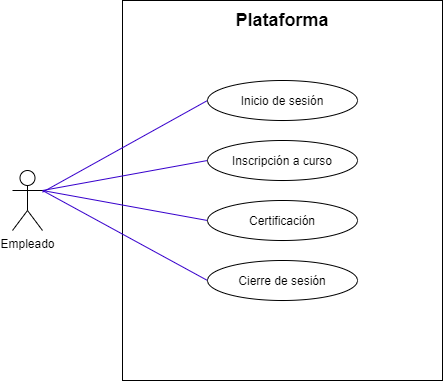

The diagram above was exported from draw.io. Its source (the exported page's mxGraphModel, read from the mxfile embedded in the PNG):
<mxGraphModel dx="842" dy="610" grid="1" gridSize="10" guides="1" tooltips="1" connect="1" arrows="1" fold="1" page="1" pageScale="1" pageWidth="827" pageHeight="1169" math="0" shadow="0">
  <root>
    <mxCell id="0" />
    <mxCell id="1" parent="0" />
    <mxCell id="2" value="" style="rounded=0;whiteSpace=wrap;html=1;" vertex="1" parent="1">
      <mxGeometry x="160" y="40" width="320" height="380" as="geometry" />
    </mxCell>
    <mxCell id="3" value="&lt;b&gt;&lt;font style=&quot;font-size: 18px&quot;&gt;Plataforma&lt;/font&gt;&lt;/b&gt;" style="text;html=1;strokeColor=none;fillColor=none;align=center;verticalAlign=middle;whiteSpace=wrap;rounded=0;" vertex="1" parent="1">
      <mxGeometry x="270" y="50" width="100" height="20" as="geometry" />
    </mxCell>
    <mxCell id="10" style="rounded=0;orthogonalLoop=1;jettySize=auto;html=1;entryX=0;entryY=0.5;entryDx=0;entryDy=0;endArrow=none;endFill=0;fillColor=#6a00ff;strokeColor=#3700CC;" edge="1" parent="1" source="4" target="5">
      <mxGeometry relative="1" as="geometry" />
    </mxCell>
    <mxCell id="11" style="edgeStyle=none;rounded=0;orthogonalLoop=1;jettySize=auto;html=1;entryX=0;entryY=0.5;entryDx=0;entryDy=0;endArrow=none;endFill=0;exitX=1;exitY=0.3333333333333333;exitDx=0;exitDy=0;exitPerimeter=0;fillColor=#6a00ff;strokeColor=#3700CC;" edge="1" parent="1" source="4" target="6">
      <mxGeometry relative="1" as="geometry" />
    </mxCell>
    <mxCell id="12" style="edgeStyle=none;rounded=0;orthogonalLoop=1;jettySize=auto;html=1;entryX=0;entryY=0.5;entryDx=0;entryDy=0;endArrow=none;endFill=0;exitX=1;exitY=0.3333333333333333;exitDx=0;exitDy=0;exitPerimeter=0;fillColor=#6a00ff;strokeColor=#3700CC;" edge="1" parent="1" source="4" target="8">
      <mxGeometry relative="1" as="geometry" />
    </mxCell>
    <mxCell id="13" style="edgeStyle=none;rounded=0;orthogonalLoop=1;jettySize=auto;html=1;entryX=0;entryY=0.5;entryDx=0;entryDy=0;endArrow=none;endFill=0;exitX=1;exitY=0.3333333333333333;exitDx=0;exitDy=0;exitPerimeter=0;fillColor=#6a00ff;strokeColor=#3700CC;" edge="1" parent="1" source="4" target="9">
      <mxGeometry relative="1" as="geometry" />
    </mxCell>
    <mxCell id="4" value="Empleado" style="shape=umlActor;verticalLabelPosition=bottom;verticalAlign=top;html=1;outlineConnect=0;" vertex="1" parent="1">
      <mxGeometry x="50" y="210" width="30" height="60" as="geometry" />
    </mxCell>
    <mxCell id="5" value="Inicio de sesión" style="ellipse;whiteSpace=wrap;html=1;" vertex="1" parent="1">
      <mxGeometry x="245" y="120" width="150" height="40" as="geometry" />
    </mxCell>
    <mxCell id="6" value="Inscripción a curso" style="ellipse;whiteSpace=wrap;html=1;" vertex="1" parent="1">
      <mxGeometry x="245" y="180" width="150" height="40" as="geometry" />
    </mxCell>
    <mxCell id="8" value="Certificación" style="ellipse;whiteSpace=wrap;html=1;" vertex="1" parent="1">
      <mxGeometry x="245" y="240" width="150" height="40" as="geometry" />
    </mxCell>
    <mxCell id="9" value="Cierre de sesión" style="ellipse;whiteSpace=wrap;html=1;" vertex="1" parent="1">
      <mxGeometry x="245" y="300" width="150" height="40" as="geometry" />
    </mxCell>
  </root>
</mxGraphModel>